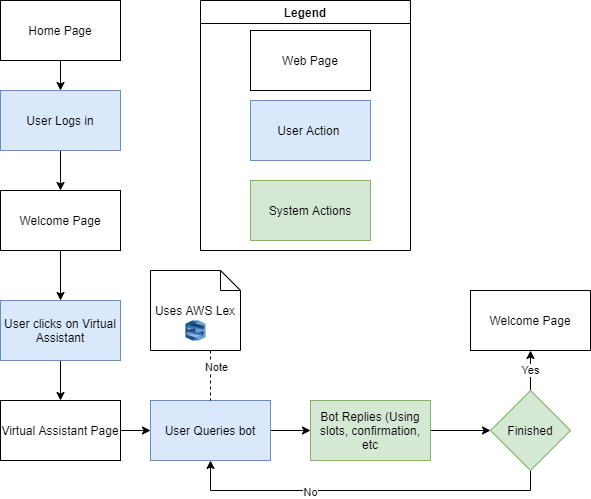

The diagram above was exported from draw.io. Its source (the exported page's mxGraphModel, read from the mxfile embedded in the PNG):
<mxGraphModel dx="1209" dy="626" grid="1" gridSize="10" guides="1" tooltips="1" connect="1" arrows="1" fold="1" page="1" pageScale="1" pageWidth="850" pageHeight="1100" math="0" shadow="0">
  <root>
    <mxCell id="0" />
    <mxCell id="1" parent="0" />
    <mxCell id="o53chX_Udi-aa_DluoVD-5" value="" style="group" vertex="1" connectable="0" parent="1">
      <mxGeometry x="290" y="160" width="210" height="250" as="geometry" />
    </mxCell>
    <mxCell id="o53chX_Udi-aa_DluoVD-1" value="System Actions" style="rounded=0;whiteSpace=wrap;html=1;fillColor=#d5e8d4;strokeColor=#82b366;" vertex="1" parent="o53chX_Udi-aa_DluoVD-5">
      <mxGeometry x="50" y="180" width="120" height="60" as="geometry" />
    </mxCell>
    <mxCell id="o53chX_Udi-aa_DluoVD-2" value="User Action&amp;nbsp;" style="rounded=0;whiteSpace=wrap;html=1;fillColor=#dae8fc;strokeColor=#6c8ebf;" vertex="1" parent="o53chX_Udi-aa_DluoVD-5">
      <mxGeometry x="50" y="100" width="120" height="60" as="geometry" />
    </mxCell>
    <mxCell id="o53chX_Udi-aa_DluoVD-3" value="Web Page" style="rounded=0;whiteSpace=wrap;html=1;" vertex="1" parent="o53chX_Udi-aa_DluoVD-5">
      <mxGeometry x="50" y="30" width="120" height="60" as="geometry" />
    </mxCell>
    <mxCell id="o53chX_Udi-aa_DluoVD-4" value="Legend" style="swimlane;" vertex="1" parent="o53chX_Udi-aa_DluoVD-5">
      <mxGeometry width="210" height="250" as="geometry" />
    </mxCell>
    <mxCell id="o53chX_Udi-aa_DluoVD-9" style="edgeStyle=orthogonalEdgeStyle;rounded=0;orthogonalLoop=1;jettySize=auto;html=1;entryX=0.5;entryY=0;entryDx=0;entryDy=0;" edge="1" parent="1" source="o53chX_Udi-aa_DluoVD-6" target="o53chX_Udi-aa_DluoVD-8">
      <mxGeometry relative="1" as="geometry" />
    </mxCell>
    <mxCell id="o53chX_Udi-aa_DluoVD-6" value="Home Page" style="rounded=0;whiteSpace=wrap;html=1;" vertex="1" parent="1">
      <mxGeometry x="90" y="160" width="120" height="60" as="geometry" />
    </mxCell>
    <mxCell id="o53chX_Udi-aa_DluoVD-36" style="edgeStyle=orthogonalEdgeStyle;rounded=0;orthogonalLoop=1;jettySize=auto;html=1;" edge="1" parent="1" source="o53chX_Udi-aa_DluoVD-8" target="o53chX_Udi-aa_DluoVD-11">
      <mxGeometry relative="1" as="geometry" />
    </mxCell>
    <mxCell id="o53chX_Udi-aa_DluoVD-8" value="User Logs in" style="rounded=0;whiteSpace=wrap;html=1;fillColor=#dae8fc;strokeColor=#6c8ebf;" vertex="1" parent="1">
      <mxGeometry x="90" y="250" width="120" height="60" as="geometry" />
    </mxCell>
    <mxCell id="o53chX_Udi-aa_DluoVD-13" value="" style="edgeStyle=orthogonalEdgeStyle;rounded=0;orthogonalLoop=1;jettySize=auto;html=1;" edge="1" parent="1" source="o53chX_Udi-aa_DluoVD-11" target="o53chX_Udi-aa_DluoVD-12">
      <mxGeometry relative="1" as="geometry" />
    </mxCell>
    <mxCell id="o53chX_Udi-aa_DluoVD-11" value="Welcome Page" style="rounded=0;whiteSpace=wrap;html=1;" vertex="1" parent="1">
      <mxGeometry x="90" y="350" width="120" height="60" as="geometry" />
    </mxCell>
    <mxCell id="o53chX_Udi-aa_DluoVD-15" value="" style="edgeStyle=orthogonalEdgeStyle;rounded=0;orthogonalLoop=1;jettySize=auto;html=1;" edge="1" parent="1" source="o53chX_Udi-aa_DluoVD-12" target="o53chX_Udi-aa_DluoVD-14">
      <mxGeometry relative="1" as="geometry" />
    </mxCell>
    <mxCell id="o53chX_Udi-aa_DluoVD-12" value="User clicks on Virtual Assistant" style="rounded=0;whiteSpace=wrap;html=1;fillColor=#dae8fc;strokeColor=#6c8ebf;" vertex="1" parent="1">
      <mxGeometry x="90" y="460" width="120" height="60" as="geometry" />
    </mxCell>
    <mxCell id="o53chX_Udi-aa_DluoVD-17" value="" style="edgeStyle=orthogonalEdgeStyle;rounded=0;orthogonalLoop=1;jettySize=auto;html=1;" edge="1" parent="1" source="o53chX_Udi-aa_DluoVD-14" target="o53chX_Udi-aa_DluoVD-16">
      <mxGeometry relative="1" as="geometry" />
    </mxCell>
    <mxCell id="o53chX_Udi-aa_DluoVD-14" value="Virtual Assistant Page" style="rounded=0;whiteSpace=wrap;html=1;" vertex="1" parent="1">
      <mxGeometry x="90" y="560" width="120" height="60" as="geometry" />
    </mxCell>
    <mxCell id="o53chX_Udi-aa_DluoVD-29" style="edgeStyle=orthogonalEdgeStyle;rounded=0;orthogonalLoop=1;jettySize=auto;html=1;" edge="1" parent="1" source="o53chX_Udi-aa_DluoVD-16" target="o53chX_Udi-aa_DluoVD-22">
      <mxGeometry relative="1" as="geometry" />
    </mxCell>
    <mxCell id="o53chX_Udi-aa_DluoVD-16" value="User Queries bot" style="rounded=0;whiteSpace=wrap;html=1;fillColor=#dae8fc;strokeColor=#6c8ebf;" vertex="1" parent="1">
      <mxGeometry x="240" y="560" width="120" height="60" as="geometry" />
    </mxCell>
    <mxCell id="o53chX_Udi-aa_DluoVD-30" style="edgeStyle=orthogonalEdgeStyle;rounded=0;orthogonalLoop=1;jettySize=auto;html=1;entryX=0;entryY=0.5;entryDx=0;entryDy=0;" edge="1" parent="1" source="o53chX_Udi-aa_DluoVD-22" target="o53chX_Udi-aa_DluoVD-25">
      <mxGeometry relative="1" as="geometry" />
    </mxCell>
    <mxCell id="o53chX_Udi-aa_DluoVD-22" value="Bot Replies (Using slots, confirmation, etc" style="rounded=0;whiteSpace=wrap;html=1;fillColor=#d5e8d4;strokeColor=#82b366;" vertex="1" parent="1">
      <mxGeometry x="400" y="560" width="120" height="60" as="geometry" />
    </mxCell>
    <mxCell id="o53chX_Udi-aa_DluoVD-26" style="edgeStyle=orthogonalEdgeStyle;rounded=0;orthogonalLoop=1;jettySize=auto;html=1;entryX=0.5;entryY=1;entryDx=0;entryDy=0;" edge="1" parent="1" source="o53chX_Udi-aa_DluoVD-25" target="o53chX_Udi-aa_DluoVD-16">
      <mxGeometry relative="1" as="geometry">
        <Array as="points">
          <mxPoint x="620" y="650" />
          <mxPoint x="300" y="650" />
        </Array>
      </mxGeometry>
    </mxCell>
    <mxCell id="o53chX_Udi-aa_DluoVD-27" value="No" style="edgeLabel;html=1;align=center;verticalAlign=middle;resizable=0;points=[];" vertex="1" connectable="0" parent="o53chX_Udi-aa_DluoVD-26">
      <mxGeometry x="0.3048" y="1" relative="1" as="geometry">
        <mxPoint as="offset" />
      </mxGeometry>
    </mxCell>
    <mxCell id="o53chX_Udi-aa_DluoVD-38" value="Yes" style="edgeStyle=orthogonalEdgeStyle;rounded=0;orthogonalLoop=1;jettySize=auto;html=1;entryX=0.5;entryY=1;entryDx=0;entryDy=0;" edge="1" parent="1" source="o53chX_Udi-aa_DluoVD-25" target="o53chX_Udi-aa_DluoVD-37">
      <mxGeometry relative="1" as="geometry" />
    </mxCell>
    <mxCell id="o53chX_Udi-aa_DluoVD-25" value="Finished" style="rhombus;whiteSpace=wrap;html=1;fillColor=#d5e8d4;strokeColor=#82b366;" vertex="1" parent="1">
      <mxGeometry x="580" y="550" width="80" height="80" as="geometry" />
    </mxCell>
    <mxCell id="o53chX_Udi-aa_DluoVD-37" value="Welcome Page" style="rounded=0;whiteSpace=wrap;html=1;" vertex="1" parent="1">
      <mxGeometry x="560" y="450" width="120" height="60" as="geometry" />
    </mxCell>
    <mxCell id="o53chX_Udi-aa_DluoVD-40" value="Uses AWS Lex" style="shape=note;size=20;whiteSpace=wrap;html=1;" vertex="1" parent="1">
      <mxGeometry x="240" y="430" width="90" height="80" as="geometry" />
    </mxCell>
    <mxCell id="o53chX_Udi-aa_DluoVD-41" value="" style="endArrow=none;dashed=1;html=1;entryX=0.5;entryY=0;entryDx=0;entryDy=0;" edge="1" parent="1" target="o53chX_Udi-aa_DluoVD-16">
      <mxGeometry width="50" height="50" relative="1" as="geometry">
        <mxPoint x="300" y="510" as="sourcePoint" />
        <mxPoint x="85" y="590" as="targetPoint" />
      </mxGeometry>
    </mxCell>
    <mxCell id="o53chX_Udi-aa_DluoVD-42" value="Note" style="edgeLabel;html=1;align=center;verticalAlign=middle;resizable=0;points=[];" vertex="1" connectable="0" parent="o53chX_Udi-aa_DluoVD-41">
      <mxGeometry x="-0.3452" y="5" relative="1" as="geometry">
        <mxPoint as="offset" />
      </mxGeometry>
    </mxCell>
    <mxCell id="o53chX_Udi-aa_DluoVD-39" value="" style="outlineConnect=0;dashed=0;verticalLabelPosition=bottom;verticalAlign=top;align=center;html=1;shape=mxgraph.aws3.lex;fillColor=#2E73B8;gradientColor=none;" vertex="1" parent="1">
      <mxGeometry x="275" y="480" width="20" height="20" as="geometry" />
    </mxCell>
  </root>
</mxGraphModel>